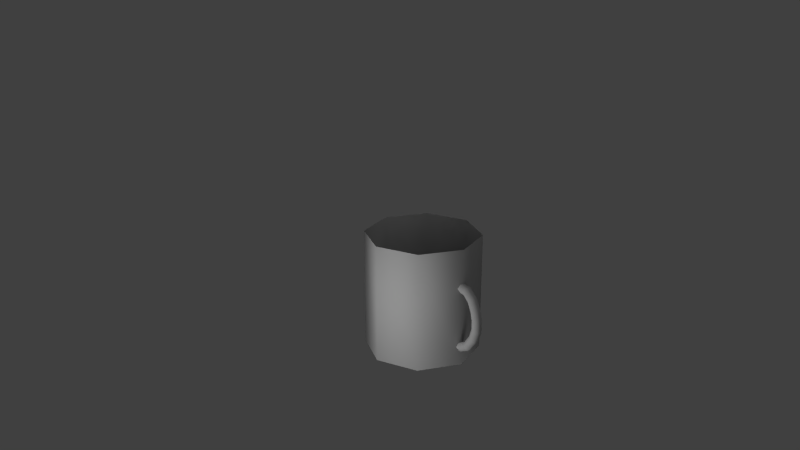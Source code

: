 # Source: tace.blend  (saved by Blender 2.65.0; exported with 4.5.12 LTS)
import bpy
from mathutils import Matrix  # noqa: F401  (used for matrix-valued properties, if any)

bpy.ops.wm.read_factory_settings(use_empty=True)
scene = bpy.context.scene
scene.name = 'Scene'

# ---- collections
col_collection_1 = bpy.data.collections.new('Collection 1'); scene.collection.children.link(col_collection_1)

# ---- materials (node trees are filled in below, after node groups)
mat_tace = bpy.data.materials.new('tace')
mat_tace.alpha_threshold = 0.0
mat_tace.use_transparent_shadow = False
mat_tace.diffuse_color = (0.3177, 0.3177, 0.3177, 1.0)
mat_tace.roughness = 0.5
mat_tace.specular_intensity = 1.0
mat_tace.line_color = (0.0, 0.0, 0.0, 1.0)

# ---- material node trees

# ---- world
world_world = bpy.data.worlds.new('World'); scene.world = world_world
world_world.color = (0.05088, 0.05088, 0.05088)
world_world.use_sun_shadow = False
world_world.sun_shadow_jitter_overblur = 0.0
world_world.cycles.sampling_method = 'MANUAL'
world_world.cycles.sample_map_resolution = 256

# ---- cameras
cam_camera = bpy.data.cameras.new('Camera')
cam_camera.clip_end = 100.0
cam_camera.lens = 35.0
cam_camera.sensor_width = 32.0
cam_camera.sensor_height = 18.0
cam_camera.ortho_scale = 7.314
cam_camera.dof.focus_distance = 0.0
cam_camera.dof.aperture_fstop = 128.0

# ---- lights
light_lamp_001 = bpy.data.lights.new('Lamp.001', 'POINT')
light_lamp_001.transmission_factor = 0.0
light_lamp_001.cutoff_distance = 30.0
light_lamp_001.energy = 50.0
light_lamp_001.shadow_buffer_clip_start = 1.001
light_lamp_001.shadow_soft_size = 1.0
light_lamp_001.shadow_maximum_resolution = 0.006
light_lamp_001.use_absolute_resolution = True
light_lamp_001.cycles.use_multiple_importance_sampling = False
light_lamp = bpy.data.lights.new('Lamp', 'SUN')
light_lamp.transmission_factor = 0.0
light_lamp.cutoff_distance = 30.0
light_lamp.angle = 1.571
light_lamp.energy = 0.33
light_lamp.shadow_buffer_clip_start = 1.001
light_lamp.shadow_soft_size = 1.0
light_lamp.shadow_cascade_max_distance = 1000.0
light_lamp.cycles.use_multiple_importance_sampling = False

# ---- meshes
me_cylinder_001 = bpy.data.meshes.new('Cylinder.001')
me_cylinder_001.from_pydata([(1.054, 0.06813, 0.5945), (1.054, 0.06813, 0.7307), (1.113, 0.03406, 0.5847), (1.113, 0.03406, 0.7375), (1.113, -0.03406, 0.5847), (1.113, -0.03406, 0.7375), (1.054, -0.06813, 0.5945), (1.054, -0.06813, 0.7307), (0.9963, -0.03406, 0.6042), (0.9959, -0.03406, 0.7239), (0.9963, 0.03406, 0.6042), (0.9959, 0.03406, 0.7239), (1.025, 0.06813, 0.8561), (1.081, 0.03406, 0.8756), (1.081, -0.03406, 0.8756), (1.025, -0.06813, 0.8561), (0.9694, -0.03406, 0.8367), (0.9694, 0.03406, 0.8367), (0.9637, 0.06813, 0.9869), (1.011, 0.03406, 1.023), (1.011, -0.03406, 1.023), (0.9637, -0.06813, 0.9869), (0.9167, -0.03406, 0.9513), (0.9167, 0.03406, 0.9513), (0.8623, 0.06813, 1.078), (0.8871, 0.03406, 1.131), (0.8871, -0.03406, 1.131), (0.8623, -0.06813, 1.078), (0.8375, -0.03406, 1.024), (0.8375, 0.03406, 1.024), (0.7209, 0.06813, 1.099), (0.73, 0.03406, 1.157), (0.73, -0.03406, 1.157), (0.7209, -0.06813, 1.099), (0.7117, -0.03406, 1.041), (0.7117, 0.03406, 1.041), (1.006, 0.06813, 0.4557), (1.058, 0.03406, 0.4277), (1.058, -0.03406, 0.4277), (1.006, -0.06813, 0.4557), (0.9545, -0.03406, 0.4837), (0.9545, 0.03406, 0.4837), (0.9023, 0.06813, 0.3169), (0.9391, 0.03406, 0.2707), (0.9391, -0.03406, 0.2707), (0.9023, -0.06813, 0.3169), (0.8656, -0.03406, 0.3631), (0.8656, 0.03406, 0.3631), (0.7902, 0.06813, 0.2635), (0.8022, 0.03406, 0.2057), (0.8022, -0.03406, 0.2057), (0.7902, -0.06813, 0.2635), (0.7783, -0.03406, 0.3213), (0.7783, 0.03406, 0.3213), (0.6835, 0.06813, 0.2662), (0.6823, 0.03406, 0.2072), (0.6823, -0.03406, 0.2072), (0.6835, -0.06813, 0.2662), (0.6846, -0.03406, 0.3252), (0.6846, 0.03406, 0.3252), (0.0, 0.787, 0.0), (0.0, 0.787, 1.621), (0.5565, 0.5565, 0.0), (0.5565, 0.5565, 1.621), (0.787, -5.208e-08, 0.0), (0.787, -5.208e-08, 1.621), (0.5565, -0.5565, 0.0), (0.5565, -0.5565, 1.621), (-1.192e-07, -0.787, 0.0), (-1.192e-07, -0.787, 1.621), (-0.5565, -0.5565, 0.0), (-0.5565, -0.5565, 1.621), (-0.787, -8.297e-09, 0.0), (-0.787, -8.297e-09, 1.621), (-0.5565, 0.5565, 0.0), (-0.5565, 0.5565, 1.621), (0.0, -1.768e-08, 0.0)], [], [(0, 1, 3, 2), (2, 3, 5, 4), (4, 5, 7, 6), (6, 7, 9, 8), (8, 9, 11, 10), (10, 11, 1, 0), (3, 1, 12, 13), (5, 3, 13, 14), (7, 5, 14, 15), (9, 7, 15, 16), (11, 9, 16, 17), (1, 11, 17, 12), (14, 13, 19, 20), (17, 16, 22, 23), (13, 12, 18, 19), (16, 15, 21, 22), (15, 14, 20, 21), (12, 17, 23, 18), (21, 20, 26, 27), (18, 23, 29, 24), (20, 19, 25, 26), (23, 22, 28, 29), (19, 18, 24, 25), (22, 21, 27, 28), (26, 25, 31, 32), (29, 28, 34, 35), (25, 24, 30, 31), (28, 27, 33, 34), (27, 26, 32, 33), (24, 29, 35, 30), (4, 6, 39, 38), (6, 8, 40, 39), (8, 10, 41, 40), (10, 0, 36, 41), (0, 2, 37, 36), (2, 4, 38, 37), (37, 38, 44, 43), (40, 41, 47, 46), (36, 37, 43, 42), (39, 40, 46, 45), (38, 39, 45, 44), (41, 36, 42, 47), (44, 45, 51, 50), (47, 42, 48, 53), (43, 44, 50, 49), (46, 47, 53, 52), (42, 43, 49, 48), (45, 46, 52, 51), (52, 53, 59, 58), (48, 49, 55, 54), (51, 52, 58, 57), (50, 51, 57, 56), (53, 48, 54, 59), (49, 50, 56, 55), (60, 61, 63, 62), (62, 63, 65, 64), (64, 65, 67, 66), (66, 67, 69, 68), (68, 69, 71, 70), (70, 71, 73, 72), (72, 73, 75, 74), (74, 75, 61, 60), (72, 74, 76), (60, 62, 76), (74, 60, 76), (62, 64, 76), (64, 66, 76), (66, 68, 76), (68, 70, 76), (70, 72, 76)])
me_cylinder_001.polygons.foreach_set('use_smooth', [True] * 70)
me_cylinder_001.materials.append(mat_tace)
me_cylinder_001.use_remesh_preserve_volume = False
me_cylinder_001.use_remesh_preserve_attributes = False
me_cylinder_001.use_mirror_vertex_groups = False
me_cylinder_001.update()

# ---- objects
ob_lamp_004 = bpy.data.objects.new('Lamp.004', light_lamp_001)
ob_lamp_003 = bpy.data.objects.new('Lamp.003', light_lamp_001)
ob_lamp_002 = bpy.data.objects.new('Lamp.002', light_lamp_001)
ob_lamp_001 = bpy.data.objects.new('Lamp.001', light_lamp_001)
ob_tace = bpy.data.objects.new('Tace', me_cylinder_001)
ob_lamp = bpy.data.objects.new('Lamp', light_lamp)
ob_camera = bpy.data.objects.new('Camera', cam_camera)

# ---- transforms, parenting, visibility, modifiers, constraints
ob_lamp_004.location = (0.8227, -1.002, -1.916)
ob_lamp_004.rotation_euler = (0.6503, 0.05522, 1.866)
ob_lamp_004.lock_rotations_4d = False
ob_lamp_004.empty_display_type = 'ARROWS'
ob_lamp_004.color = (0.0, 0.0, 0.0, 0.0)
ob_lamp_004.lineart.crease_threshold = 0.0
ob_lamp_003.location = (0.8227, -2.369, -0.04798)
ob_lamp_003.rotation_euler = (0.6503, 0.05522, 1.866)
ob_lamp_003.lock_rotations_4d = False
ob_lamp_003.empty_display_type = 'ARROWS'
ob_lamp_003.color = (0.0, 0.0, 0.0, 0.0)
ob_lamp_003.lineart.crease_threshold = 0.0
ob_lamp_002.location = (0.8227, -2.369, 0.7565)
ob_lamp_002.rotation_euler = (0.6503, 0.05522, 1.866)
ob_lamp_002.lock_rotations_4d = False
ob_lamp_002.empty_display_type = 'ARROWS'
ob_lamp_002.color = (0.0, 0.0, 0.0, 0.0)
ob_lamp_002.lineart.crease_threshold = 0.0
ob_lamp_001.location = (0.8227, -2.369, 1.57)
ob_lamp_001.rotation_euler = (0.6503, 0.05522, 1.866)
ob_lamp_001.lock_rotations_4d = False
ob_lamp_001.empty_display_type = 'ARROWS'
ob_lamp_001.color = (0.0, 0.0, 0.0, 0.0)
ob_lamp_001.lineart.crease_threshold = 0.0
ob_tace.location = (0.0, 0.0, 0.0)
ob_tace.lineart.crease_threshold = 0.0
ob_lamp.location = (0.9993, 1.449, 3.04)
ob_lamp.rotation_euler = (0.6503, 0.05522, 1.866)
ob_lamp.lock_rotations_4d = False
ob_lamp.empty_display_type = 'ARROWS'
ob_lamp.color = (0.0, 0.0, 0.0, 0.0)
ob_lamp.lineart.crease_threshold = 0.0
ob_camera.location = (8.179, -7.08, 5.675)
ob_camera.rotation_euler = (1.221, 7.759e-06, 0.8855)
ob_camera.scale = (1.0, 1.0, 1.0)
ob_camera.lock_rotations_4d = False
ob_camera.empty_display_type = 'ARROWS'
ob_camera.color = (0.0, 0.0, 0.0, 0.0)
ob_camera.display_type = 'WIRE'
ob_camera.lineart.crease_threshold = 0.0

# ---- collection membership
col_collection_1.objects.link(ob_lamp_004)
col_collection_1.objects.link(ob_lamp_003)
col_collection_1.objects.link(ob_lamp_002)
col_collection_1.objects.link(ob_lamp_001)
col_collection_1.objects.link(ob_tace)
col_collection_1.objects.link(ob_lamp)
col_collection_1.objects.link(ob_camera)

# ---- scene / render settings (as saved in the file)
scene.camera = ob_camera
scene.frame_start = 1; scene.frame_end = 250; scene.frame_set(1)
scene.render.engine = 'BLENDER_EEVEE_NEXT'
scene.render.image_settings.color_mode = 'RGB'
scene.render.image_settings.compression = 90
scene.render.resolution_percentage = 50
scene.render.fps = 25
scene.render.dither_intensity = 0.0
scene.render.bake_margin = 2
scene.render.bake_bias = 0.0
scene.cycles.use_denoising = False
scene.cycles.samples = 10
scene.cycles.sampling_pattern = 'TABULATED_SOBOL'
scene.cycles.light_sampling_threshold = 0.0
scene.cycles.use_adaptive_sampling = False
scene.cycles.use_light_tree = False
scene.cycles.blur_glossy = 0.0
scene.cycles.volume_bounces = 1
scene.cycles.pixel_filter_type = 'GAUSSIAN'
scene.cycles.sample_clamp_indirect = 0.0
scene.view_settings.view_transform = 'Standard'
bpy.context.view_layer.update()
